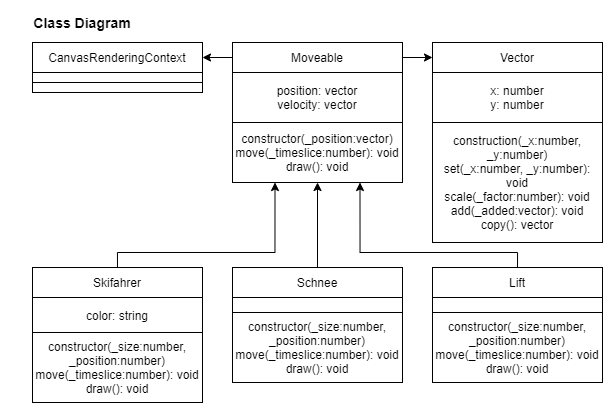

The diagram above was exported from draw.io. Its source (the exported page's mxGraphModel, read from the mxfile embedded in the PNG):
<mxGraphModel dx="1504" dy="714" grid="1" gridSize="10" guides="1" tooltips="1" connect="1" arrows="1" fold="1" page="1" pageScale="1" pageWidth="827" pageHeight="1169" math="0" shadow="0">
  <root>
    <mxCell id="-s8WR11Pzp9l1AgiTIH_-0" />
    <mxCell id="-s8WR11Pzp9l1AgiTIH_-1" parent="-s8WR11Pzp9l1AgiTIH_-0" />
    <mxCell id="-s8WR11Pzp9l1AgiTIH_-4" value="CanvasRenderingContext" style="rounded=0;whiteSpace=wrap;html=1;" parent="-s8WR11Pzp9l1AgiTIH_-1" vertex="1">
      <mxGeometry x="40" y="40" width="170" height="30" as="geometry" />
    </mxCell>
    <mxCell id="-s8WR11Pzp9l1AgiTIH_-5" value="" style="rounded=0;whiteSpace=wrap;html=1;" parent="-s8WR11Pzp9l1AgiTIH_-1" vertex="1">
      <mxGeometry x="40" y="70" width="170" height="10" as="geometry" />
    </mxCell>
    <mxCell id="-s8WR11Pzp9l1AgiTIH_-6" value="" style="rounded=0;whiteSpace=wrap;html=1;" parent="-s8WR11Pzp9l1AgiTIH_-1" vertex="1">
      <mxGeometry x="40" y="80" width="170" height="10" as="geometry" />
    </mxCell>
    <mxCell id="WnrmNtw07ULFB9gMzi59-11" style="edgeStyle=orthogonalEdgeStyle;rounded=0;orthogonalLoop=1;jettySize=auto;html=1;exitX=0.5;exitY=0;exitDx=0;exitDy=0;entryX=0.25;entryY=1;entryDx=0;entryDy=0;" edge="1" parent="-s8WR11Pzp9l1AgiTIH_-1" source="-s8WR11Pzp9l1AgiTIH_-7" target="WnrmNtw07ULFB9gMzi59-3">
      <mxGeometry relative="1" as="geometry">
        <Array as="points">
          <mxPoint x="125" y="250" />
          <mxPoint x="283" y="250" />
        </Array>
      </mxGeometry>
    </mxCell>
    <mxCell id="-s8WR11Pzp9l1AgiTIH_-7" value="Skifahrer" style="rounded=0;whiteSpace=wrap;html=1;" parent="-s8WR11Pzp9l1AgiTIH_-1" vertex="1">
      <mxGeometry x="40" y="265" width="170" height="30" as="geometry" />
    </mxCell>
    <mxCell id="-s8WR11Pzp9l1AgiTIH_-8" value="color: string" style="rounded=0;whiteSpace=wrap;html=1;" parent="-s8WR11Pzp9l1AgiTIH_-1" vertex="1">
      <mxGeometry x="40" y="295" width="170" height="35" as="geometry" />
    </mxCell>
    <mxCell id="-s8WR11Pzp9l1AgiTIH_-9" value="constructor(_size:number, _position:number)&lt;br&gt;move(_timeslice:number): void&lt;br&gt;draw(): void" style="rounded=0;whiteSpace=wrap;html=1;" parent="-s8WR11Pzp9l1AgiTIH_-1" vertex="1">
      <mxGeometry x="40" y="330" width="170" height="70" as="geometry" />
    </mxCell>
    <mxCell id="-s8WR11Pzp9l1AgiTIH_-10" value="Vector" style="rounded=0;whiteSpace=wrap;html=1;" parent="-s8WR11Pzp9l1AgiTIH_-1" vertex="1">
      <mxGeometry x="440" y="40" width="170" height="30" as="geometry" />
    </mxCell>
    <mxCell id="-s8WR11Pzp9l1AgiTIH_-11" value="x: number&lt;br&gt;y: number" style="rounded=0;whiteSpace=wrap;html=1;" parent="-s8WR11Pzp9l1AgiTIH_-1" vertex="1">
      <mxGeometry x="440" y="70" width="170" height="50" as="geometry" />
    </mxCell>
    <mxCell id="-s8WR11Pzp9l1AgiTIH_-12" value="construction(_x:number, _y:number)&lt;br&gt;set(_x:number, _y:number): void&lt;br&gt;scale(_factor:number): void&lt;br&gt;add(_added:vector): void&lt;br&gt;copy(): vector" style="rounded=0;whiteSpace=wrap;html=1;" parent="-s8WR11Pzp9l1AgiTIH_-1" vertex="1">
      <mxGeometry x="440" y="120" width="170" height="120" as="geometry" />
    </mxCell>
    <mxCell id="WnrmNtw07ULFB9gMzi59-9" style="edgeStyle=orthogonalEdgeStyle;rounded=0;orthogonalLoop=1;jettySize=auto;html=1;exitX=0.5;exitY=0;exitDx=0;exitDy=0;entryX=0.5;entryY=1;entryDx=0;entryDy=0;" edge="1" parent="-s8WR11Pzp9l1AgiTIH_-1" source="-s8WR11Pzp9l1AgiTIH_-13" target="WnrmNtw07ULFB9gMzi59-3">
      <mxGeometry relative="1" as="geometry" />
    </mxCell>
    <mxCell id="-s8WR11Pzp9l1AgiTIH_-13" value="Schnee" style="rounded=0;whiteSpace=wrap;html=1;" parent="-s8WR11Pzp9l1AgiTIH_-1" vertex="1">
      <mxGeometry x="240" y="265" width="170" height="30" as="geometry" />
    </mxCell>
    <mxCell id="-s8WR11Pzp9l1AgiTIH_-14" value="" style="rounded=0;whiteSpace=wrap;html=1;" parent="-s8WR11Pzp9l1AgiTIH_-1" vertex="1">
      <mxGeometry x="240" y="295" width="170" height="15" as="geometry" />
    </mxCell>
    <mxCell id="-s8WR11Pzp9l1AgiTIH_-15" value="constructor(_size:number, _position:number)&lt;br&gt;move(_timeslice:number): void&lt;br&gt;draw(): void" style="rounded=0;whiteSpace=wrap;html=1;" parent="-s8WR11Pzp9l1AgiTIH_-1" vertex="1">
      <mxGeometry x="240" y="310" width="170" height="70" as="geometry" />
    </mxCell>
    <mxCell id="WnrmNtw07ULFB9gMzi59-10" style="edgeStyle=orthogonalEdgeStyle;rounded=0;orthogonalLoop=1;jettySize=auto;html=1;exitX=0.5;exitY=0;exitDx=0;exitDy=0;entryX=0.75;entryY=1;entryDx=0;entryDy=0;" edge="1" parent="-s8WR11Pzp9l1AgiTIH_-1" source="-s8WR11Pzp9l1AgiTIH_-16" target="WnrmNtw07ULFB9gMzi59-3">
      <mxGeometry relative="1" as="geometry">
        <Array as="points">
          <mxPoint x="525" y="250" />
          <mxPoint x="367" y="250" />
        </Array>
      </mxGeometry>
    </mxCell>
    <mxCell id="-s8WR11Pzp9l1AgiTIH_-16" value="Lift" style="rounded=0;whiteSpace=wrap;html=1;" parent="-s8WR11Pzp9l1AgiTIH_-1" vertex="1">
      <mxGeometry x="440" y="265" width="170" height="30" as="geometry" />
    </mxCell>
    <mxCell id="-s8WR11Pzp9l1AgiTIH_-17" value="" style="rounded=0;whiteSpace=wrap;html=1;" parent="-s8WR11Pzp9l1AgiTIH_-1" vertex="1">
      <mxGeometry x="440" y="295" width="170" height="15" as="geometry" />
    </mxCell>
    <mxCell id="-s8WR11Pzp9l1AgiTIH_-18" value="constructor(_size:number, _position:number)&lt;br&gt;move(_timeslice:number): void&lt;br&gt;draw(): void" style="rounded=0;whiteSpace=wrap;html=1;" parent="-s8WR11Pzp9l1AgiTIH_-1" vertex="1">
      <mxGeometry x="440" y="310" width="170" height="70" as="geometry" />
    </mxCell>
    <mxCell id="-s8WR11Pzp9l1AgiTIH_-32" value="Class Diagram" style="text;html=1;strokeColor=none;fillColor=none;align=center;verticalAlign=middle;whiteSpace=wrap;rounded=0;fontStyle=1;fontSize=14;" parent="-s8WR11Pzp9l1AgiTIH_-1" vertex="1">
      <mxGeometry x="20" y="10" width="140" height="20" as="geometry" />
    </mxCell>
    <mxCell id="WnrmNtw07ULFB9gMzi59-4" style="edgeStyle=orthogonalEdgeStyle;rounded=0;orthogonalLoop=1;jettySize=auto;html=1;exitX=0;exitY=0.5;exitDx=0;exitDy=0;entryX=1;entryY=0.5;entryDx=0;entryDy=0;" edge="1" parent="-s8WR11Pzp9l1AgiTIH_-1" source="WnrmNtw07ULFB9gMzi59-1" target="-s8WR11Pzp9l1AgiTIH_-4">
      <mxGeometry relative="1" as="geometry" />
    </mxCell>
    <mxCell id="WnrmNtw07ULFB9gMzi59-5" style="edgeStyle=orthogonalEdgeStyle;rounded=0;orthogonalLoop=1;jettySize=auto;html=1;exitX=1;exitY=0.5;exitDx=0;exitDy=0;entryX=0;entryY=0.5;entryDx=0;entryDy=0;" edge="1" parent="-s8WR11Pzp9l1AgiTIH_-1" source="WnrmNtw07ULFB9gMzi59-1" target="-s8WR11Pzp9l1AgiTIH_-10">
      <mxGeometry relative="1" as="geometry" />
    </mxCell>
    <mxCell id="WnrmNtw07ULFB9gMzi59-1" value="Moveable" style="rounded=0;whiteSpace=wrap;html=1;" vertex="1" parent="-s8WR11Pzp9l1AgiTIH_-1">
      <mxGeometry x="240" y="40" width="170" height="30" as="geometry" />
    </mxCell>
    <mxCell id="WnrmNtw07ULFB9gMzi59-2" value="position: vector&lt;br&gt;velocity: vector" style="rounded=0;whiteSpace=wrap;html=1;" vertex="1" parent="-s8WR11Pzp9l1AgiTIH_-1">
      <mxGeometry x="240" y="70" width="170" height="50" as="geometry" />
    </mxCell>
    <mxCell id="WnrmNtw07ULFB9gMzi59-3" value="constructor(_position:vector)&lt;br&gt;move(_timeslice:number): void&lt;br&gt;draw(): void" style="rounded=0;whiteSpace=wrap;html=1;" vertex="1" parent="-s8WR11Pzp9l1AgiTIH_-1">
      <mxGeometry x="240" y="120" width="170" height="60" as="geometry" />
    </mxCell>
  </root>
</mxGraphModel>